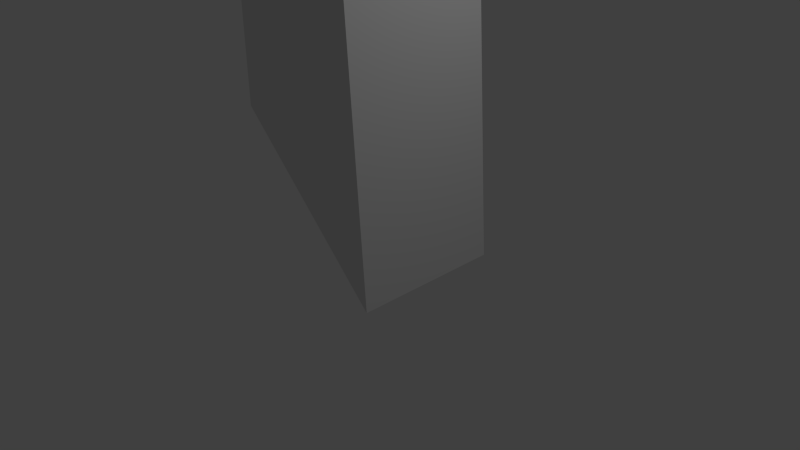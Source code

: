 # Source: normals.blend  (saved by Blender 2.76.0; exported with 4.5.12 LTS)
import bpy
from mathutils import Matrix  # noqa: F401  (used for matrix-valued properties, if any)

bpy.ops.wm.read_factory_settings(use_empty=True)
scene = bpy.context.scene
scene.name = 'Scene'

# ---- collections
col_collection_1 = bpy.data.collections.new('Collection 1'); scene.collection.children.link(col_collection_1)

# ---- materials (node trees are filled in below, after node groups)
mat_material = bpy.data.materials.new('Material')
mat_material.alpha_threshold = 0.0
mat_material.use_transparent_shadow = False
mat_material.roughness = 0.5
mat_material.line_color = (0.0, 0.0, 0.0, 1.0)

# ---- material node trees

# ---- world
world_world = bpy.data.worlds.new('World'); scene.world = world_world
world_world.color = (0.05088, 0.05088, 0.05088)
world_world.use_sun_shadow = False
world_world.sun_shadow_jitter_overblur = 0.0
world_world.cycles.sampling_method = 'MANUAL'
world_world.cycles.sample_map_resolution = 256

# ---- cameras
cam_camera = bpy.data.cameras.new('Camera')
cam_camera.clip_end = 100.0
cam_camera.lens = 35.0
cam_camera.sensor_width = 32.0
cam_camera.sensor_height = 18.0
cam_camera.ortho_scale = 7.314
cam_camera.dof.focus_distance = 0.0
cam_camera.dof.aperture_fstop = 128.0

# ---- lights
light_lamp = bpy.data.lights.new('Lamp', 'POINT')
light_lamp.transmission_factor = 0.0
light_lamp.cutoff_distance = 30.0
light_lamp.energy = 100.0
light_lamp.shadow_buffer_clip_start = 1.001
light_lamp.shadow_soft_size = 0.1
light_lamp.shadow_maximum_resolution = 0.006
light_lamp.use_absolute_resolution = True
light_lamp.cycles.use_multiple_importance_sampling = False

# ---- meshes
me_periscope = bpy.data.meshes.new('Periscope')
me_periscope.from_pydata([(1.0, 1.0, -0.002674), (1.0, -1.0, -0.002674), (-1.0, -1.0, 1.997), (-1.0, 1.0, 1.997), (0.7774, 1.0, 3.984), (-1.0, -1.0, 5.984), (-1.0, 1.0, 5.984), (0.7774, -1.0, 3.984)], [], [(0, 1, 2, 3), (3, 6, 4, 0), (3, 2, 5, 6), (1, 0, 4, 7), (4, 6, 5, 7), (2, 1, 7, 5)])
me_periscope.materials.append(mat_material)
me_periscope.use_remesh_preserve_volume = False
me_periscope.use_remesh_preserve_attributes = False
me_periscope.use_mirror_vertex_groups = False
me_periscope.update()

# ---- objects
ob_periscope = bpy.data.objects.new('Periscope', me_periscope)
ob_lamp = bpy.data.objects.new('Lamp', light_lamp)
ob_camera = bpy.data.objects.new('Camera', cam_camera)

# ---- transforms, parenting, visibility, modifiers, constraints
ob_periscope.location = (0.0, 0.0, 0.0)
ob_periscope.lock_rotations_4d = False
ob_periscope.empty_display_type = 'ARROWS'
ob_periscope.lineart.crease_threshold = 0.0
ob_lamp.location = (4.076, 1.005, 5.904)
ob_lamp.rotation_euler = (0.6503, 0.05522, 1.866)
ob_lamp.lock_rotations_4d = False
ob_lamp.empty_display_type = 'ARROWS'
ob_lamp.color = (0.0, 0.0, 0.0, 0.0)
ob_lamp.lineart.crease_threshold = 0.0
ob_camera.location = (7.481, -6.508, 5.344)
ob_camera.rotation_euler = (1.109, 0.01082, 0.8149)
ob_camera.lock_rotations_4d = False
ob_camera.empty_display_type = 'ARROWS'
ob_camera.color = (0.0, 0.0, 0.0, 0.0)
ob_camera.display_type = 'WIRE'
ob_camera.lineart.crease_threshold = 0.0

# ---- collection membership
col_collection_1.objects.link(ob_periscope)
col_collection_1.objects.link(ob_lamp)
col_collection_1.objects.link(ob_camera)

# ---- scene / render settings (as saved in the file)
scene.camera = ob_camera
scene.frame_start = 1; scene.frame_end = 250; scene.frame_set(1)
scene.render.engine = 'BLENDER_EEVEE_NEXT'
scene.render.resolution_percentage = 50
scene.render.dither_intensity = 0.0
scene.cycles.use_denoising = False
scene.cycles.samples = 10
scene.cycles.sampling_pattern = 'TABULATED_SOBOL'
scene.cycles.light_sampling_threshold = 0.0
scene.cycles.use_adaptive_sampling = False
scene.cycles.use_light_tree = False
scene.cycles.blur_glossy = 0.0
scene.cycles.pixel_filter_type = 'GAUSSIAN'
scene.cycles.sample_clamp_indirect = 0.0
scene.view_settings.view_transform = 'Standard'
bpy.context.view_layer.update()

